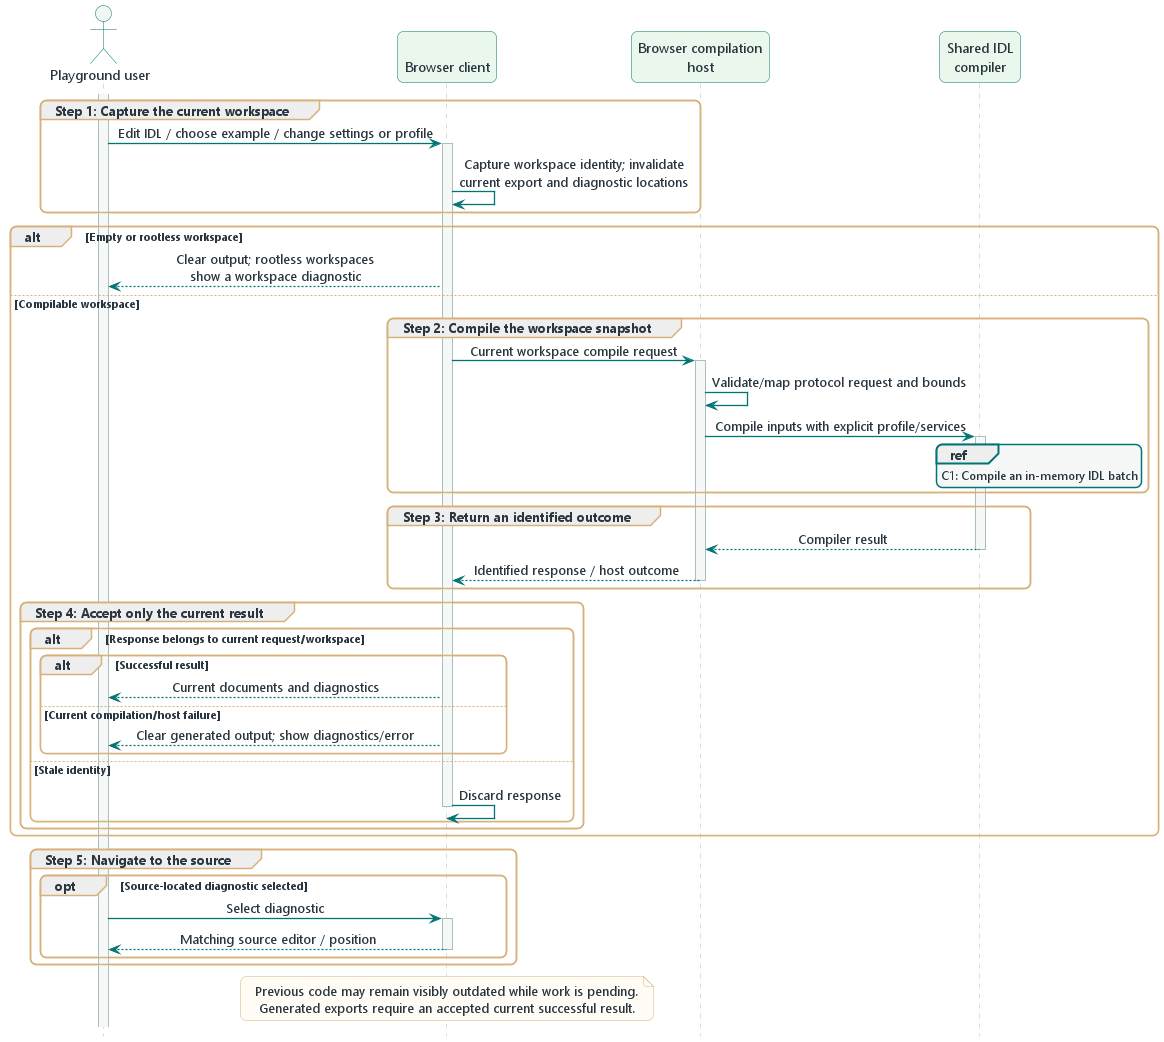

The diagram above was rendered by PlantUML. Its source (embedded in the PNG):
@startuml

!include ../wireloom-theme.puml
!include sequence-style.puml

actor "Playground user" as user
participant "\nBrowser client" as client
participant "Browser compilation\nhost" as host
participant "Shared IDL\ncompiler" as compiler

activate user

group Step 1: Capture the current workspace
  user -> client ++ : Edit IDL / choose example / change settings or profile
  client -> client : Capture workspace identity; invalidate\ncurrent export and diagnostic locations
end

alt Empty or rootless workspace
  client --> user : Clear output; rootless workspaces\nshow a workspace diagnostic
else Compilable workspace
  group Step 2: Compile the workspace snapshot
    client -> host ++ : Current workspace compile request
    host -> host : Validate/map protocol request and bounds
    host -> compiler ++ : Compile inputs with explicit profile/services
    ref over compiler : C1: Compile an in-memory IDL batch
  end

  group Step 3: Return an identified outcome
    compiler --> host -- : Compiler result
    host --> client -- : Identified response / host outcome
  end

  group Step 4: Accept only the current result
    alt Response belongs to current request/workspace
      alt Successful result
        client --> user : Current documents and diagnostics
      else Current compilation/host failure
        client --> user : Clear generated output; show diagnostics/error
      end
    else Stale identity
      client -> client -- : Discard response
    end
  end
end

group Step 5: Navigate to the source
  opt Source-located diagnostic selected
    user -> client ++ : Select diagnostic
    client --> user -- : Matching source editor / position
  end
end

note over client
Previous code may remain visibly outdated while work is pending.
Generated exports require an accepted current successful result.
end note

@enduml